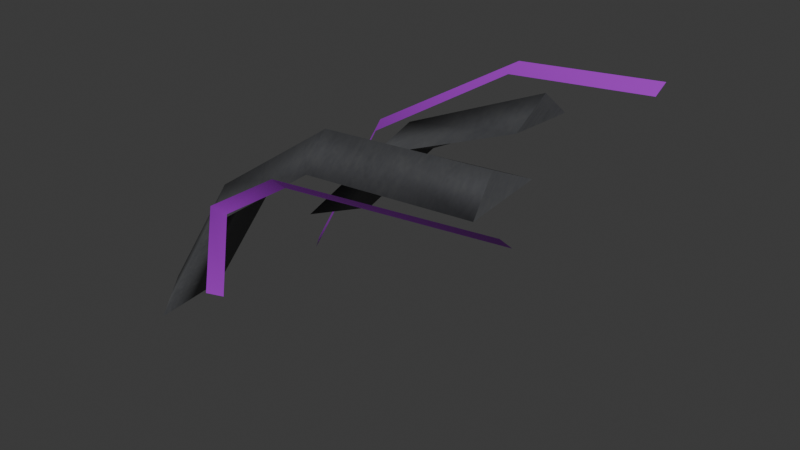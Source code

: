 # Source: pipes_broken.blend  (saved by Blender 4.0.36; exported with 4.5.12 LTS)
import bpy
from mathutils import Matrix  # noqa: F401  (used for matrix-valued properties, if any)

bpy.ops.wm.read_factory_settings(use_empty=True)
scene = bpy.context.scene
scene.name = 'Scene'

# ---- collections
col_collection = bpy.data.collections.new('Collection'); scene.collection.children.link(col_collection)

# ---- images (referenced by path relative to the original .blend; pixels are not part of the script)
import os
ASSET_DIR = os.environ.get("B2B_ASSET_DIR", "")  # directory of the original .blend (textures are referenced by path, not embedded)
HERE = os.path.dirname(os.path.abspath(__file__))  # packed textures are extracted next to this script under _unpacked/

def load_image(name, relpath, width, height, colorspace="sRGB"):
    """Load a texture the original file referenced (path relative to the .blend, or extracted next to this script)."""
    p = next((c for c in (os.path.join(HERE, relpath), os.path.join(ASSET_DIR, relpath)) if relpath and os.path.exists(c)), "")
    if p:
        img = bpy.data.images.load(p, check_existing=True)
        img.name = name
    else:  # same state as the original file: an image datablock whose file is absent (Cycles renders it pink)
        img = bpy.data.images.new(name, width, height)
        img.source = "FILE"
        img.filepath = "//" + (relpath or name)
    img.colorspace_settings.name = colorspace
    return img
img_matte_grey = load_image('matte_grey', '_unpacked/matte_grey.243d4066.png', 256, 256, 'sRGB')

# ---- materials (node trees are filled in below, after node groups)
mat_h_um_matte_grey_destroyed = bpy.data.materials.new('h_um matte_grey_destroyed')
mat_h_um_matte_grey_destroyed.use_transparent_shadow = False
mat_h_um_matte_grey_destroyed.diffuse_color = (0.674, 0.133, 0.7247, 1.0)
mat_h_um_matte_grey_destroyed_1 = bpy.data.materials.new('h_um matte_grey_destroyed%')
mat_h_um_matte_grey_destroyed_1.use_transparent_shadow = False
mat_h_um_matte_grey_destroyed_1.diffuse_color = (0.4526, 0.02675, 0.7106, 1.0)

# ---- material node trees
mat_h_um_matte_grey_destroyed.use_nodes = True; mat_h_um_matte_grey_destroyed.node_tree.nodes.clear()
_N = mat_h_um_matte_grey_destroyed.node_tree.nodes; _L = mat_h_um_matte_grey_destroyed.node_tree.links
n0 = _N.new('ShaderNodeBsdfPrincipled'); n0.name = 'Principled BSDF'; n0.location = (-260, 0)
n0.inputs[3].default_value = 1.45
n1 = _N.new('ShaderNodeOutputMaterial'); n1.name = 'Material Output'; n1.location = (0, 0)
n2 = _N.new('ShaderNodeTexImage'); n2.name = 'Image Texture'; n2.location = (-1600, 500)
n2.image = img_matte_grey
_L.new(n0.outputs[0], n1.inputs[0])
_L.new(n2.outputs[0], n0.inputs[0])
n1.is_active_output = True
mat_h_um_matte_grey_destroyed_1.use_nodes = True; mat_h_um_matte_grey_destroyed_1.node_tree.nodes.clear()
_N = mat_h_um_matte_grey_destroyed_1.node_tree.nodes; _L = mat_h_um_matte_grey_destroyed_1.node_tree.links
n0 = _N.new('ShaderNodeBsdfPrincipled'); n0.name = 'Principled BSDF'; n0.location = (10, 300)
n0.inputs[0].default_value = (0.4526, 0.02675, 0.7106, 1.0)
n0.inputs[3].default_value = 1.45
n1 = _N.new('ShaderNodeOutputMaterial'); n1.name = 'Material Output'; n1.location = (300, 300)
_L.new(n0.outputs[0], n1.inputs[0])
n1.is_active_output = True

# ---- world
world_world = bpy.data.worlds.new('World'); scene.world = world_world
world_world.use_nodes = True; world_world.node_tree.nodes.clear()
_N = world_world.node_tree.nodes; _L = world_world.node_tree.links
n0 = _N.new('ShaderNodeOutputWorld'); n0.name = 'World Output'; n0.location = (300, 300)
n1 = _N.new('ShaderNodeBackground'); n1.name = 'Background'; n1.location = (10, 300)
n1.inputs[0].default_value = (0.05088, 0.05088, 0.05088, 1.0)
_L.new(n1.outputs[0], n0.inputs[0])
n0.is_active_output = True
world_world.color = (0.05088, 0.05088, 0.05088)
world_world.use_sun_shadow = False
world_world.sun_shadow_jitter_overblur = 0.0

# ---- meshes
me_l6_default_default = bpy.data.meshes.new('L6 default default')
me_l6_default_default.from_pydata([(-41.36, 1.246, -60.01), (-26.82, 4.248, -34.47), (-40.84, -15.93, -61.21), (-26.28, -12.93, -35.64), (-7.03, 35.24, -29.09), (23.09, 39.13, -14.46), (-10.86, 19.8, -26.57), (23.09, 21.94, -13.52), (-20.23, 28.92, -45.24), (-7.03, 35.24, -29.09), (-24.15, 13.7, -42.41), (-10.86, 19.8, -26.57), (37.46, -6.212, -7.095), (-1.668, -3.913, -10.86), (39.06, -13.33, -13.16), (-0.01041, -11.1, -17.15), (-29.06, -5.619, -29.76), (-26.28, -12.93, -35.64), (-43.61, -8.623, -55.32), (-40.84, -15.93, -61.21), (-26.82, 4.248, -34.47), (-26.28, -12.93, -35.64), (-0.3589, 6.024, -15.85), (-0.01041, -11.1, -17.15), (38.72, 3.805, -11.86), (39.06, -13.33, -13.16), (-43.61, -8.623, -55.32), (-41.36, 1.246, -60.01), (-29.06, -5.619, -29.76), (-26.82, 4.248, -34.47), (-1.668, -3.913, -10.86), (-0.3589, 6.024, -15.85), (37.46, -6.212, -7.095), (38.72, 3.805, -11.86), (23.09, 31.43, -8.093), (23.09, 21.94, -13.52), (-10.25, 30.97, -22.43), (-10.86, 19.8, -26.57), (-23.43, 25.07, -38.49), (-24.15, 13.7, -42.41), (23.09, 39.13, -14.46), (23.09, 31.43, -8.093), (-7.03, 35.24, -29.09), (-10.25, 30.97, -22.43), (-20.23, 28.92, -45.24), (-23.43, 25.07, -38.49), (-23.43, 25.07, -38.49), (-24.15, 13.7, -42.41), (-20.23, 28.92, -45.24), (37.46, -6.212, -7.095), (39.06, -13.33, -13.16), (38.72, 3.805, -11.86), (-41.36, 1.246, -60.01), (-43.61, -8.623, -55.32), (-40.84, -15.93, -61.21), (23.09, 31.43, -8.093), (23.09, 21.94, -13.52), (23.09, 39.13, -14.46), (-52.41, 45.09, -70.13), (48.67, -19.92, -10.27), (49.27, -17.33, -12.75), (-15.45, -21.03, -24.56), (0.8045, -20.35, -14.51), (1.406, -17.76, -16.98), (-34.8, 48.02, -36.29), (-50.32, 41.67, -71.07), (0.556, 51.78, -14.87), (0.556, 55.74, -12.89), (-20.87, -19.6, -46.03), (36.82, 54.0, -8.972), (36.82, 50.06, -10.95), (-36.39, 51.63, -34.79), (-13.94, -18.49, -26.76), (-18.27, -17.37, -46.89)], [], [(0, 1, 2), (3, 2, 1), (4, 5, 6), (7, 6, 5), (8, 9, 10), (11, 10, 9), (12, 13, 14), (14, 13, 15), (16, 15, 13), (15, 16, 17), (18, 17, 16), (17, 18, 19), (22, 21, 20), (21, 22, 23), (24, 23, 22), (23, 24, 25), (28, 27, 26), (27, 28, 29), (30, 29, 28), (29, 30, 31), (32, 31, 30), (31, 32, 33), (36, 35, 34), (35, 36, 37), (38, 37, 36), (37, 38, 39), (42, 41, 40), (41, 42, 43), (44, 43, 42), (43, 44, 45), (48, 47, 46), (49, 50, 51), (54, 53, 52), (55, 56, 57), (71, 64, 58), (65, 58, 64), (62, 63, 59), (60, 59, 63), (61, 72, 62), (63, 62, 72), (64, 71, 66), (67, 66, 71), (66, 67, 70), (69, 70, 67), (61, 68, 73), (73, 72, 61)])
me_l6_default_default.polygons.foreach_set('use_smooth', [True] * 46)
me_l6_default_default.polygons.foreach_set('material_index', [0, 0, 0, 0, 0, 0, 0, 0, 0, 0, 0, 0, 0, 0, 0, 0, 0, 0, 0, 0, 0, 0, 0, 0, 0, 0, 0, 0, 0, 0, 0, 0, 0, 0, 1, 1, 1, 1, 1, 1, 1, 1, 1, 1, 1, 1])
_uv = me_l6_default_default.uv_layers.new(name='UVMap_0')
_uv.uv.foreach_set('vector', [0.3475, 0.2893, 0.3775, 0.5449, 0.1757, 0.2772, 0.2058, 0.5328, 0.1757, 0.2772, 0.3775, 0.5449, 0.555, 0.6875, 0.4183, 0.7304, 0.5932, 0.533, 0.4183, 0.5635, 0.5932, 0.533, 0.4183, 0.7304, 0.6242, 0.4369, 0.6875, 0.5985, 0.472, 0.4652, 0.533, 0.6237, 0.472, 0.4652, 0.6875, 0.5985, 0.8917, 0.8119, 0.5003, 0.7743, 0.9059, 0.7577, 0.9059, 0.7577, 0.5003, 0.7743, 0.5152, 0.7179, 0.2273, 0.5858, 0.5152, 0.7179, 0.5003, 0.7743, 0.5152, 0.7179, 0.2273, 0.5858, 0.2524, 0.5328, 0.0818, 0.3302, 0.2524, 0.5328, 0.2273, 0.5858, 0.2524, 0.5328, 0.0818, 0.3302, 0.1069, 0.2772, 0.4882, 0.3953, 0.7476, 0.2058, 0.7528, 0.3775, 0.7476, 0.2058, 0.4882, 0.3953, 0.4848, 0.224, 0.09754, 0.3731, 0.4848, 0.224, 0.4882, 0.3953, 0.4848, 0.224, 0.09754, 0.3731, 0.09408, 0.2017, 0.7779, 0.5978, 0.8983, 0.2893, 0.9234, 0.3422, 0.8983, 0.2893, 0.7779, 0.5978, 0.7528, 0.5449, 0.5031, 0.7872, 0.7528, 0.5449, 0.7779, 0.5978, 0.7528, 0.5449, 0.5031, 0.7872, 0.4882, 0.7308, 0.1118, 0.825, 0.4882, 0.7308, 0.5031, 0.7872, 0.4882, 0.7308, 0.1118, 0.825, 0.09754, 0.7709, 0.3937, 0.6776, 0.5817, 0.7186, 0.5817, 0.7756, 0.5817, 0.7186, 0.3937, 0.6776, 0.4068, 0.6237, 0.2614, 0.5186, 0.4068, 0.6237, 0.3937, 0.6776, 0.4068, 0.6237, 0.2614, 0.5186, 0.2738, 0.4652, 0.555, 0.5985, 0.4183, 0.7508, 0.4183, 0.6936, 0.4183, 0.7508, 0.555, 0.5985, 0.5681, 0.6525, 0.687, 0.4369, 0.5681, 0.6525, 0.555, 0.5985, 0.5681, 0.6525, 0.687, 0.4369, 0.6994, 0.4903, 0.3758, 0.4369, 0.528, 0.4652, 0.3381, 0.4903, 0.1873, 0.8119, 0.2017, 0.7577, 0.3731, 0.7709, 0.8243, 0.2772, 0.8371, 0.3302, 0.6525, 0.2893, 0.5635, 0.8131, 0.5545, 0.7542, 0.7264, 0.7448, 0.1487, 0.5415, 0.1848, 0.5265, 0.214, 0.1881, 0.2482, 0.1787, 0.214, 0.1881, 0.1848, 0.5265, 0.5234, 0.1315, 0.5294, 0.1574, 1.002, 0.1359, 1.008, 0.1618, 1.002, 0.1359, 0.5294, 0.1574, 0.6392, 0.6438, 0.6241, 0.6218, 0.4766, 0.7443, 0.4706, 0.7195, 0.4766, 0.7443, 0.6241, 0.6218, 0.1673, 0.8152, 0.1514, 0.8513, 0.5209, 0.8528, 0.5209, 0.8925, 0.5209, 0.8528, 0.1514, 0.8513, 0.5209, 0.8528, 0.5209, 0.8925, 0.8835, 0.8357, 0.8835, 0.8751, 0.8835, 0.8357, 0.5209, 0.8925, 0.6392, 0.6438, 0.6934, 0.429, 0.6674, 0.4205, 0.8387, 0.4205, 0.8498, 0.6218, 0.8753, 0.6438])
me_l6_default_default.materials.append(mat_h_um_matte_grey_destroyed)
me_l6_default_default.materials.append(mat_h_um_matte_grey_destroyed_1)
me_l6_default_default.update()
me_l6_default_default.normals_split_custom_set([tuple(v) for v in zip(*[iter([0.4382, 0.8292, -0.3471, -0.04834, 0.9903, -0.13, 0.6356, -0.7208, -0.2766, 0.2125, -0.9674, -0.1378, 0.6356, -0.7208, -0.2766, -0.04834, 0.9903, -0.13, 0.151, 0.8577, -0.4915, -0.1794, 0.9741, -0.1379, 0.03963, -0.9696, 0.2414, -0.03854, -0.9993, -0.0009588, 0.03963, -0.9696, 0.2414, -0.1794, 0.9741, -0.1379, 0.6181, 0.433, -0.6562, 0.151, 0.8578, -0.4914, 0.4626, -0.8862, -0.0242, 0.03954, -0.9696, 0.2414, 0.4626, -0.8862, -0.0242, 0.151, 0.8578, -0.4914, -0.1069, -0.16, 0.9813, -0.3378, -0.0974, 0.9362, 0.0004626, -0.8867, -0.4624, 0.0004626, -0.8867, -0.4624, -0.3378, -0.0974, 0.9362, 0.08248, -0.9665, -0.2431, -0.7106, -0.1102, 0.6949, 0.08248, -0.9665, -0.2431, -0.3378, -0.0974, 0.9362, 0.08248, -0.9665, -0.2431, -0.7106, -0.1102, 0.6949, 0.2123, -0.9675, -0.1377, -0.8464, -0.1736, 0.5034, 0.2123, -0.9675, -0.1377, -0.7106, -0.1102, 0.6949, 0.2123, -0.9675, -0.1377, -0.8464, -0.1736, 0.5034, 0.6357, -0.7207, -0.2767, 0.005385, 0.999, -0.04393, 0.2124, -0.9674, -0.1378, -0.04837, 0.9903, -0.13, 0.2124, -0.9674, -0.1378, 0.005385, 0.999, -0.04393, 0.08251, -0.9664, -0.2433, 0.08161, 0.9581, -0.2747, 0.08251, -0.9664, -0.2433, 0.005385, 0.999, -0.04393, 0.08251, -0.9664, -0.2433, 0.08161, 0.9581, -0.2747, 0.0004352, -0.8867, -0.4624, -0.7107, -0.1096, 0.6949, 0.4382, 0.8291, -0.3471, -0.8465, -0.1732, 0.5034, 0.4382, 0.8291, -0.3471, -0.7107, -0.1096, 0.6949, -0.04835, 0.9903, -0.1301, -0.3377, -0.09922, 0.936, -0.04835, 0.9903, -0.1301, -0.7107, -0.1096, 0.6949, -0.04835, 0.9903, -0.1301, -0.3377, -0.09922, 0.936, 0.005368, 0.999, -0.04402, -0.1068, -0.1574, 0.9817, 0.005368, 0.999, -0.04402, -0.3377, -0.09922, 0.936, 0.005368, 0.999, -0.04402, -0.1068, -0.1574, 0.9817, 0.08163, 0.9581, -0.2747, -0.5652, 0.3647, 0.74, -0.03857, -0.9993, -0.001138, -0.438, 0.09438, 0.894, -0.03857, -0.9993, -0.001138, -0.5652, 0.3647, 0.74, 0.03953, -0.9696, 0.2415, -0.7843, 0.3147, 0.5347, 0.03953, -0.9696, 0.2415, -0.5652, 0.3647, 0.74, 0.03953, -0.9696, 0.2415, -0.7843, 0.3147, 0.5347, 0.4628, -0.8861, -0.02432, 0.1507, 0.8579, -0.4912, -0.438, 0.096, 0.8938, -0.1792, 0.9741, -0.1382, -0.438, 0.096, 0.8938, 0.1507, 0.8579, -0.4912, -0.5651, 0.365, 0.7399, 0.6183, 0.4326, -0.6562, -0.5651, 0.365, 0.7399, 0.1507, 0.8579, -0.4912, -0.5651, 0.365, 0.7399, 0.6183, 0.4326, -0.6562, -0.7843, 0.3138, 0.5351, -0.9306, 0.1754, -0.3213, -0.9306, 0.1754, -0.3213, -0.9306, 0.1754, -0.3213, 0.9635, 0.007574, 0.2677, 0.9635, 0.007575, 0.2677, 0.9635, 0.007574, 0.2677, -0.9041, 0.002588, -0.4274, -0.9041, 0.002588, -0.4274, -0.9041, 0.002588, -0.4274, 1.0, -6.345e-07, 6.687e-08, 1.0, -6.345e-07, 6.687e-08, 1.0, -6.345e-07, 6.687e-08, 0.579, 0.5149, -0.6321, 0.6054, 0.5206, -0.6021, 0.7197, 0.5511, -0.4223, 0.718, 0.5538, -0.4216, 0.7197, 0.5511, -0.4223, 0.6054, 0.5206, -0.6021, 0.2402, -0.703, -0.6694, 0.2522, -0.6993, -0.6688, 0.06942, -0.6985, -0.7123, 0.06942, -0.6985, -0.7123, 0.06942, -0.6985, -0.7123, 0.2522, -0.6993, -0.6688, 0.5443, -0.7164, -0.4365, 0.6211, -0.6883, -0.3749, 0.2402, -0.703, -0.6694, 0.2522, -0.6993, -0.6688, 0.2402, -0.703, -0.6694, 0.6211, -0.6883, -0.3749, 0.6054, 0.5206, -0.6021, 0.579, 0.5149, -0.6321, 0.2932, 0.4295, -0.8541, 0.2606, 0.431, -0.8639, 0.2932, 0.4295, -0.8541, 0.579, 0.5149, -0.6321, 0.2932, 0.4295, -0.8541, 0.2606, 0.431, -0.8639, 0.1172, 0.4454, -0.8876, 0.1173, 0.4455, -0.8875, 0.1172, 0.4454, -0.8876, 0.2606, 0.431, -0.8639, 0.5443, -0.7164, -0.4365, 0.5974, -0.776, -0.2026, 0.6138, -0.763, -0.2026, 0.6138, -0.763, -0.2026, 0.6211, -0.6883, -0.3749, 0.5443, -0.7164, -0.4365])] * 3)])
arm_armature = bpy.data.armatures.new('Armature')  # bones are not reproduced

# ---- objects
ob_armature = bpy.data.objects.new('Armature', arm_armature)
ob_l6_default_default = bpy.data.objects.new('L6 default default', me_l6_default_default)

# ---- transforms, parenting, visibility, modifiers, constraints
ob_armature.location = (0.0, 0.0, 0.0)
ob_l6_default_default.parent = ob_armature
ob_l6_default_default.location = (0.0, 0.0, 0.0)
_vg = ob_l6_default_default.vertex_groups.new(name='b_pipes_broken')
_vg.add([0, 1, 2, 3, 4, 5, 6, 7, 8, 9, 10, 11, 12, 13, 14, 15, 16, 17, 18, 19, 20, 21, 22, 23, 24, 25, 26, 27, 28, 29, 30, 31, 32, 33, 34, 35, 36, 37, 38, 39, 40, 41, 42, 43, 44, 45, 46, 47, 48, 49, 50, 51, 52, 53, 54, 55, 56, 57, 58, 59, 60, 61, 62, 63, 64, 65, 66, 67, 68, 69, 70, 71, 72, 73], 1.0, 'REPLACE')
_m = ob_l6_default_default.modifiers.new('Armature', 'ARMATURE')
_m.object = ob_armature

# ---- collection membership
col_collection.objects.link(ob_armature)
col_collection.objects.link(ob_l6_default_default)

# ---- scene / render settings (as saved in the file)
scene.frame_start = 1; scene.frame_end = 250; scene.frame_set(1)
scene.render.engine = 'BLENDER_EEVEE_NEXT'
scene.cycles.sampling_pattern = 'TABULATED_SOBOL'
bpy.context.view_layer.update()

# ---- added for rendering (the .blend has no active camera and no usable light): camera, sun
cam_auto = bpy.data.cameras.new('AutoCamera')
cam_auto.lens = 50.0
cam_auto.sensor_width = 36.0
cam_auto.clip_end = 2314.96
ob_auto_camera = bpy.data.objects.new('AutoCamera', cam_auto)
scene.collection.objects.link(ob_auto_camera)
ob_auto_camera.location = (130.341, -140.934, 66.4425)
ob_auto_camera.rotation_euler = (1.09748, -7.21219e-08, 0.694738)
scene.camera = ob_auto_camera
light_auto_sun = bpy.data.lights.new('AutoSun', 'SUN')
light_auto_sun.energy = 3.0
light_auto_sun.angle = 0.0523599
ob_auto_sun = bpy.data.objects.new('AutoSun', light_auto_sun)
scene.collection.objects.link(ob_auto_sun)
ob_auto_sun.rotation_euler = (0.872665, 0.174533, 0.523599)
bpy.context.view_layer.update()
